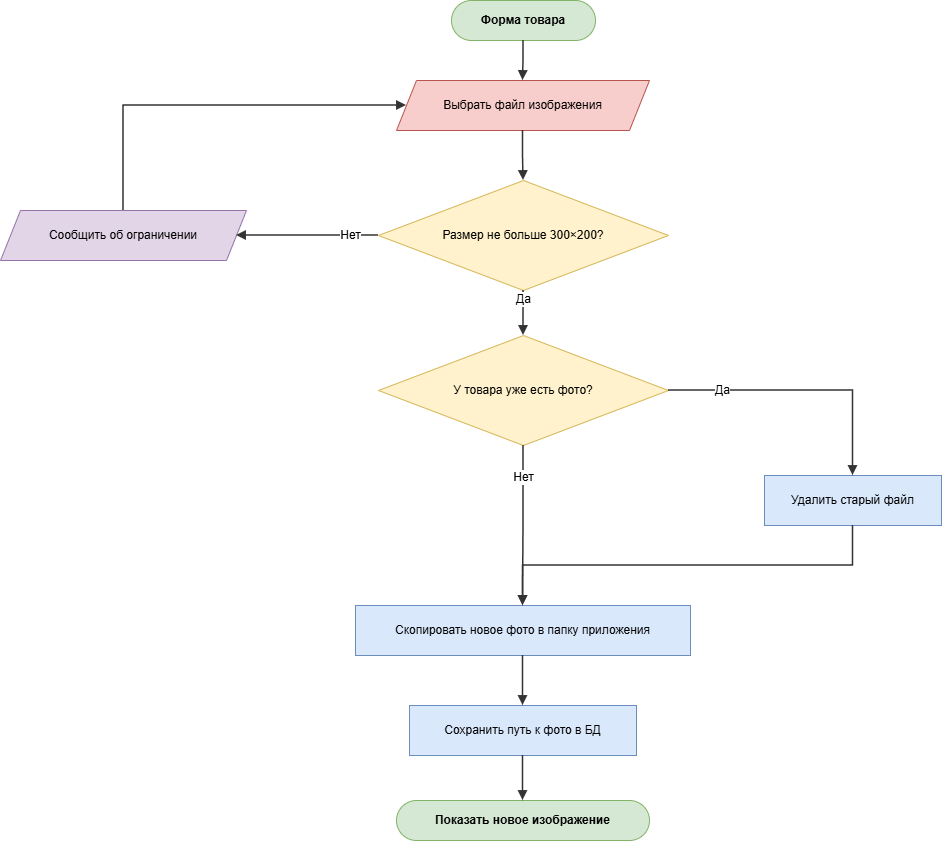

The diagram above was exported from draw.io. Its source (the exported page's mxGraphModel, read from the mxfile embedded in the PNG):
<mxGraphModel dx="1414" dy="849" grid="1" gridSize="10" guides="1" tooltips="1" connect="1" arrows="1" fold="1" page="1" pageScale="1" pageWidth="1021" pageHeight="920" math="0" shadow="0">
  <root>
    <mxCell id="0" />
    <mxCell id="1" parent="0" />
    <mxCell id="p9_s" parent="1" style="rounded=1;whiteSpace=wrap;html=1;arcSize=50;fillColor=#d5e8d4;strokeColor=#82b366;fontStyle=1;fontSize=12;" value="Форма товара" vertex="1">
      <mxGeometry height="40" width="144" x="491" y="40" as="geometry" />
    </mxCell>
    <mxCell id="p9_io" parent="1" style="shape=parallelogram;perimeter=parallelogramPerimeter;whiteSpace=wrap;html=1;fixedSize=1;size=20;fillColor=#f8cecc;strokeColor=#b85450;fontSize=12;" value="Выбрать файл изображения" vertex="1">
      <mxGeometry height="50" width="253" x="436" y="120" as="geometry" />
    </mxCell>
    <mxCell id="p9_d1" parent="1" style="rhombus;whiteSpace=wrap;html=1;fillColor=#fff2cc;strokeColor=#d6b656;fontSize=12;" value="Размер не больше 300×200?" vertex="1">
      <mxGeometry height="110" width="290" x="418" y="220" as="geometry" />
    </mxCell>
    <mxCell id="p9_ie" parent="1" style="shape=parallelogram;perimeter=parallelogramPerimeter;whiteSpace=wrap;html=1;fixedSize=1;size=20;fillColor=#e1d5e7;strokeColor=#9673a6;fontSize=12;" value="Сообщить об ограничении" vertex="1">
      <mxGeometry height="50" width="246" x="40" y="250" as="geometry" />
    </mxCell>
    <mxCell id="p9_d2" parent="1" style="rhombus;whiteSpace=wrap;html=1;fillColor=#fff2cc;strokeColor=#d6b656;fontSize=12;" value="У товара уже есть фото?" vertex="1">
      <mxGeometry height="110" width="290" x="418" y="375" as="geometry" />
    </mxCell>
    <mxCell id="p9_pd" parent="1" style="rounded=0;whiteSpace=wrap;html=1;fillColor=#dae8fc;strokeColor=#6c8ebf;fontSize=12;" value="Удалить старый файл" vertex="1">
      <mxGeometry height="50" width="177" x="804" y="515" as="geometry" />
    </mxCell>
    <mxCell id="p9_pc" parent="1" style="rounded=0;whiteSpace=wrap;html=1;fillColor=#dae8fc;strokeColor=#6c8ebf;fontSize=12;" value="Скопировать новое фото в папку приложения" vertex="1">
      <mxGeometry height="50" width="335" x="395" y="645" as="geometry" />
    </mxCell>
    <mxCell id="p9_ps" parent="1" style="rounded=0;whiteSpace=wrap;html=1;fillColor=#dae8fc;strokeColor=#6c8ebf;fontSize=12;" value="Сохранить путь к фото в БД" vertex="1">
      <mxGeometry height="50" width="227" x="449" y="745" as="geometry" />
    </mxCell>
    <mxCell id="p9_en" parent="1" style="rounded=1;whiteSpace=wrap;html=1;arcSize=50;fillColor=#d5e8d4;strokeColor=#82b366;fontStyle=1;fontSize=12;" value="Показать новое изображение" vertex="1">
      <mxGeometry height="40" width="253" x="436" y="840" as="geometry" />
    </mxCell>
    <mxCell id="p9_arrow0" edge="1" parent="1" source="p9_s" style="edgeStyle=orthogonalEdgeStyle;rounded=0;curved=0;orthogonalLoop=1;jettySize=auto;html=1;endArrow=block;endFill=1;strokeColor=#333333;strokeWidth=1.5;fontSize=12;labelBackgroundColor=#ffffff;exitX=0.5;exitY=1;exitDx=0;exitDy=0;entryX=0.5;entryY=0;entryDx=0;entryDy=0;" target="p9_io" value="">
      <mxGeometry relative="1" as="geometry" />
    </mxCell>
    <mxCell id="p9_arrow1" edge="1" parent="1" source="p9_io" style="edgeStyle=orthogonalEdgeStyle;rounded=0;curved=0;orthogonalLoop=1;jettySize=auto;html=1;endArrow=block;endFill=1;strokeColor=#333333;strokeWidth=1.5;fontSize=12;labelBackgroundColor=#ffffff;exitX=0.5;exitY=1;exitDx=0;exitDy=0;entryX=0.5;entryY=0;entryDx=0;entryDy=0;" target="p9_d1" value="">
      <mxGeometry relative="1" as="geometry" />
    </mxCell>
    <mxCell id="p9_arrow2" edge="1" parent="1" source="p9_d1" style="edgeStyle=orthogonalEdgeStyle;rounded=0;curved=0;orthogonalLoop=1;jettySize=auto;html=1;endArrow=block;endFill=1;strokeColor=#333333;strokeWidth=1.5;fontSize=12;labelBackgroundColor=#ffffff;exitX=0;exitY=0.5;exitDx=0;exitDy=0;entryX=1;entryY=0.5;entryDx=0;entryDy=0;" target="p9_ie" value="Нет">
      <mxGeometry relative="1" x="-0.6" as="geometry" />
    </mxCell>
    <mxCell id="p9_arrow3" edge="1" parent="1" source="p9_ie" style="edgeStyle=orthogonalEdgeStyle;rounded=0;curved=0;orthogonalLoop=1;jettySize=auto;html=1;endArrow=block;endFill=1;strokeColor=#333333;strokeWidth=1.5;fontSize=12;labelBackgroundColor=#ffffff;exitX=0.5;exitY=0;exitDx=0;exitDy=0;entryX=0;entryY=0.5;entryDx=0;entryDy=0;" target="p9_io" value="">
      <mxGeometry relative="1" as="geometry">
        <Array as="points">
          <mxPoint x="163" y="145" />
        </Array>
      </mxGeometry>
    </mxCell>
    <mxCell id="p9_arrow4" edge="1" parent="1" source="p9_d1" style="edgeStyle=orthogonalEdgeStyle;rounded=0;curved=0;orthogonalLoop=1;jettySize=auto;html=1;endArrow=block;endFill=1;strokeColor=#333333;strokeWidth=1.5;fontSize=12;labelBackgroundColor=#ffffff;exitX=0.5;exitY=1;exitDx=0;exitDy=0;entryX=0.5;entryY=0;entryDx=0;entryDy=0;" target="p9_d2" value="Да">
      <mxGeometry relative="1" x="-0.6" as="geometry" />
    </mxCell>
    <mxCell id="p9_arrow5" edge="1" parent="1" source="p9_d2" style="edgeStyle=orthogonalEdgeStyle;rounded=0;curved=0;orthogonalLoop=1;jettySize=auto;html=1;endArrow=block;endFill=1;strokeColor=#333333;strokeWidth=1.5;fontSize=12;labelBackgroundColor=#ffffff;exitX=1;exitY=0.5;exitDx=0;exitDy=0;entryX=0.5;entryY=0;entryDx=0;entryDy=0;" target="p9_pd" value="Да">
      <mxGeometry relative="1" x="-0.6" as="geometry" />
    </mxCell>
    <mxCell id="p9_arrow6" edge="1" parent="1" source="p9_d2" style="edgeStyle=orthogonalEdgeStyle;rounded=0;curved=0;orthogonalLoop=1;jettySize=auto;html=1;endArrow=block;endFill=1;strokeColor=#333333;strokeWidth=1.5;fontSize=12;labelBackgroundColor=#ffffff;exitX=0.5;exitY=1;exitDx=0;exitDy=0;entryX=0.5;entryY=0;entryDx=0;entryDy=0;" target="p9_pc" value="Нет">
      <mxGeometry relative="1" x="-0.6" as="geometry" />
    </mxCell>
    <mxCell id="p9_arrow7" edge="1" parent="1" source="p9_pd" style="edgeStyle=orthogonalEdgeStyle;rounded=0;curved=0;orthogonalLoop=1;jettySize=auto;html=1;endArrow=block;endFill=1;strokeColor=#333333;strokeWidth=1.5;fontSize=12;labelBackgroundColor=#ffffff;exitX=0.5;exitY=1;exitDx=0;exitDy=0;entryX=0.5;entryY=0;entryDx=0;entryDy=0;" target="p9_pc" value="">
      <mxGeometry relative="1" as="geometry">
        <Array as="points">
          <mxPoint x="893" y="605" />
          <mxPoint x="563" y="605" />
        </Array>
      </mxGeometry>
    </mxCell>
    <mxCell id="p9_arrow8" edge="1" parent="1" source="p9_pc" style="edgeStyle=orthogonalEdgeStyle;rounded=0;curved=0;orthogonalLoop=1;jettySize=auto;html=1;endArrow=block;endFill=1;strokeColor=#333333;strokeWidth=1.5;fontSize=12;labelBackgroundColor=#ffffff;exitX=0.5;exitY=1;exitDx=0;exitDy=0;entryX=0.5;entryY=0;entryDx=0;entryDy=0;" target="p9_ps" value="">
      <mxGeometry relative="1" as="geometry" />
    </mxCell>
    <mxCell id="p9_arrow9" edge="1" parent="1" source="p9_ps" style="edgeStyle=orthogonalEdgeStyle;rounded=0;curved=0;orthogonalLoop=1;jettySize=auto;html=1;endArrow=block;endFill=1;strokeColor=#333333;strokeWidth=1.5;fontSize=12;labelBackgroundColor=#ffffff;exitX=0.5;exitY=1;exitDx=0;exitDy=0;entryX=0.5;entryY=0;entryDx=0;entryDy=0;" target="p9_en" value="">
      <mxGeometry relative="1" as="geometry" />
    </mxCell>
  </root>
</mxGraphModel>